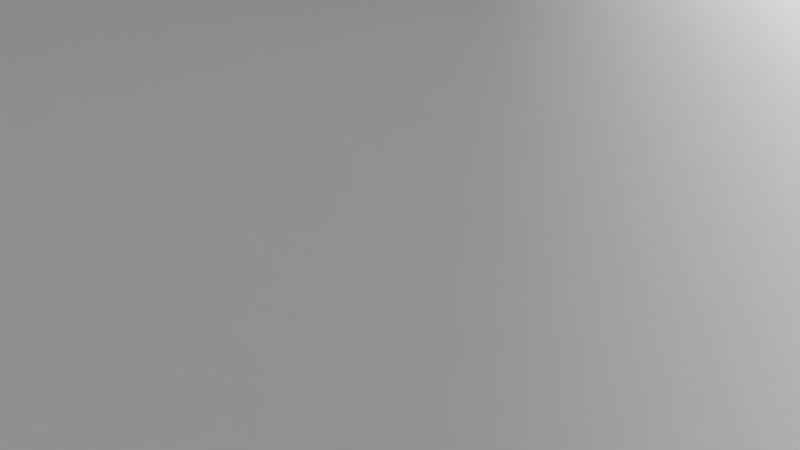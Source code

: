 # Source: appartEchelle2.blend  (saved by Blender 2.78.0; exported with 4.5.12 LTS)
import bpy
from mathutils import Matrix  # noqa: F401  (used for matrix-valued properties, if any)

bpy.ops.wm.read_factory_settings(use_empty=True)
scene = bpy.context.scene
scene.name = 'Scene'

# ---- collections
col_collection_1 = bpy.data.collections.new('Collection 1'); scene.collection.children.link(col_collection_1)

# ---- world
world_world = bpy.data.worlds.new('World'); scene.world = world_world
world_world.color = (0.05088, 0.05088, 0.05088)
world_world.use_sun_shadow = False
world_world.sun_shadow_jitter_overblur = 0.0
world_world.cycles.sampling_method = 'MANUAL'

# ---- cameras
cam_camera = bpy.data.cameras.new('Camera')
cam_camera.clip_end = 100.0
cam_camera.lens = 35.0
cam_camera.sensor_width = 32.0
cam_camera.sensor_height = 18.0
cam_camera.ortho_scale = 7.314
cam_camera.dof.focus_distance = 0.0
cam_camera.dof.aperture_fstop = 128.0

# ---- meshes
me_plane_011 = bpy.data.meshes.new('Plane.011')
me_plane_011.from_pydata([(1.144, -1.768, 0.0), (1.562, -1.768, 0.0), (1.309, -1.08, 0.0), (1.564, -1.081, 0.0), (1.136, 0.3837, 0.0), (1.309, 0.3837, 0.0), (1.144, -2.444, 0.0), (1.136, 0.4476, 0.0), (0.6828, -2.444, 0.0), (0.6828, 0.4476, 0.0)], [], [(0, 1, 3, 2), (0, 2, 5, 4), (0, 4, 7, 6), (6, 7, 9, 8)])
me_plane_011.use_remesh_preserve_volume = False
me_plane_011.use_remesh_preserve_attributes = False
me_plane_011.use_mirror_vertex_groups = False
me_plane_011.update()
me_plane_010 = bpy.data.meshes.new('Plane.010')
me_plane_010.from_pydata([(-207.0, -321.3, -9.537e-07), (382.1, -159.7, -1.431e-06), (-209.2, 198.1, -9.537e-07), (56.97, 198.1, -9.537e-07), (198.3, -321.3, -1.669e-06), (-209.2, 101.7, -9.537e-07), (-209.2, -135.6, -9.537e-07), (-209.2, 101.7, -9.537e-07), (-209.2, -135.6, -9.537e-07), (-418.5, 101.7, -9.537e-07), (-418.5, -135.6, -9.537e-07), (-418.7, 0.9303, -9.537e-07), (-418.5, -135.6, -9.537e-07), (-418.7, 0.9303, -9.537e-07), (-477.5, -135.6, -9.537e-07), (-477.7, 0.9303, -9.537e-07)], [], [(0, 4, 1, 3, 2, 5, 6), (6, 5, 7, 8), (8, 7, 9, 11, 10), (10, 11, 13, 12), (12, 13, 15, 14)])
me_plane_010.use_remesh_preserve_volume = False
me_plane_010.use_remesh_preserve_attributes = False
me_plane_010.use_mirror_vertex_groups = False
me_plane_010.update()
me_plane_007 = bpy.data.meshes.new('Plane.007')
me_plane_007.from_pydata([(-4.578e-05, -251.7, 9.537e-07), (374.2, -251.7, 9.537e-07), (-4.578e-05, 3.052e-05, 9.537e-07), (374.2, 3.052e-05, 9.537e-07), (103.0, -251.7, 9.537e-07), (-4.578e-05, -369.2, 9.537e-07), (103.0, -369.2, 9.537e-07)], [], [(0, 4, 1, 3, 2), (4, 0, 5, 6)])
_ca = me_plane_007.color_attributes.new('Col', 'BYTE_COLOR', 'CORNER')
_ca.data.foreach_set('color', [1.0, 1.0, 1.0, 1.0, 1.0, 1.0, 1.0, 1.0, 1.0, 1.0, 1.0, 1.0, 1.0, 1.0, 1.0, 1.0, 1.0, 1.0, 1.0, 1.0, 1.0, 1.0, 1.0, 1.0, 1.0, 1.0, 1.0, 1.0, 1.0, 1.0, 1.0, 1.0, 1.0, 1.0, 1.0, 1.0])
me_plane_007.use_remesh_preserve_volume = False
me_plane_007.use_remesh_preserve_attributes = False
me_plane_007.use_mirror_vertex_groups = False
me_plane_007.update()
me_plane_006 = bpy.data.meshes.new('Plane.006')
me_plane_006.from_pydata([(119.0, -174.6, 9.537e-07), (256.6, -174.6, 9.537e-07), (119.0, -86.17, 9.537e-07), (256.6, -86.17, 9.537e-07)], [], [(0, 1, 3, 2)])
me_plane_006.use_remesh_preserve_volume = False
me_plane_006.use_remesh_preserve_attributes = False
me_plane_006.use_mirror_vertex_groups = False
me_plane_006.update()
me_plane_005 = bpy.data.meshes.new('Plane.005')
me_plane_005.from_pydata([(119.0, -164.8, 9.537e-07), (256.6, -164.8, 9.537e-07), (119.0, -86.17, 9.537e-07), (256.6, -86.17, 9.537e-07)], [], [(0, 1, 3, 2)])
me_plane_005.use_remesh_preserve_volume = False
me_plane_005.use_remesh_preserve_attributes = False
me_plane_005.use_mirror_vertex_groups = False
me_plane_005.update()
me_plane_004 = bpy.data.meshes.new('Plane.004')
me_plane_004.from_pydata([(-4.578e-05, -164.8, 9.537e-07), (256.6, -164.8, 9.537e-07), (-4.578e-05, 3.052e-05, 9.537e-07), (256.6, 3.052e-05, 9.537e-07)], [], [(0, 1, 3, 2)])
me_plane_004.use_remesh_preserve_volume = False
me_plane_004.use_remesh_preserve_attributes = False
me_plane_004.use_mirror_vertex_groups = False
me_plane_004.update()
me_plane_003 = bpy.data.meshes.new('Plane.003')
me_plane_003.from_pydata([(2.384e-07, -2.0, -4.768e-07), (2.0, -2.0, -4.768e-07), (2.384e-07, 0.0, -4.768e-07), (2.0, 0.0, -4.768e-07)], [], [(0, 1, 3, 2)])
me_plane_003.use_remesh_preserve_volume = False
me_plane_003.use_remesh_preserve_attributes = False
me_plane_003.use_mirror_vertex_groups = False
me_plane_003.update()
me_plane_002 = bpy.data.meshes.new('Plane.002')
me_plane_002.from_pydata([(2.384e-07, -2.0, -4.768e-07), (2.0, -2.0, -4.768e-07), (2.384e-07, 0.0, -4.768e-07), (2.0, 0.0, -4.768e-07)], [], [(0, 1, 3, 2)])
me_plane_002.use_remesh_preserve_volume = False
me_plane_002.use_remesh_preserve_attributes = False
me_plane_002.use_mirror_vertex_groups = False
me_plane_002.update()
me_plane_001 = bpy.data.meshes.new('Plane.001')
me_plane_001.from_pydata([(1.124e+04, -7745.0, -4.768e-07), (1.117e+04, -7545.0, -4.768e-07), (1.292e+04, -6005.0, -4.768e-07), (-200.0, 0.0, -4.768e-07), (0.0, 0.0, -4.768e-07), (-200.0, 200.0, -4.768e-07), (0.0, 200.0, -4.768e-07), (-200.0, 0.0, -4.768e-07), (0.0, 0.0, -4.768e-07), (-200.0, 0.0, -4.768e-07), (0.0, 0.0, -4.768e-07), (-200.0, 0.0, -4.768e-07), (0.0, 0.0, -4.768e-07), (-200.0, 0.0, -4.768e-07), (0.0, 0.0, -4.768e-07), (-200.0, 0.0, -4.768e-07), (0.0, 0.0, -4.768e-07), (-200.0, 0.0, -4.768e-07), (0.0, 0.0, -4.768e-07), (-200.0, 0.0, -4.768e-07), (0.0, 0.0, -4.768e-07), (-200.0, -2400.0, -2.874e-14), (0.0, -2400.0, -2.874e-14), (3619.0, 0.0, -2.842e-14), (3619.0, 200.0, -2.842e-14), (-200.0, -2605.0, -2.874e-14), (0.0, -2605.0, -2.874e-14), (-200.0, -5151.0, -2.874e-14), (0.000206, -5151.0, -2.874e-14), (-200.0, -5251.0, -2.874e-14), (0.000206, -5251.0, -2.874e-14), (-200.0, -7632.0, -2.874e-14), (0.000206, -7632.0, -2.874e-14), (-200.0, -7832.0, -2.874e-14), (0.000206, -7832.0, -2.874e-14), (4535.0, -7632.0, -2.874e-14), (4535.0, -7832.0, -2.874e-14), (4733.0, -7632.0, -2.874e-14), (4733.0, -7832.0, -2.874e-14), (4535.0, -4476.0, -2.874e-14), (4733.0, -4476.0, -2.874e-14), (3701.0, 0.0, -2.842e-14), (3701.0, 200.0, -2.842e-14), (6145.0, 0.0, -2.842e-14), (6145.0, 200.0, -2.842e-14), (3619.0, -2400.0, -2.842e-14), (3701.0, -2400.0, -2.842e-14), (3619.0, -2605.0, -2.842e-14), (3701.0, -2605.0, -2.842e-14), (3619.0, -5151.0, -2.842e-14), (3701.0, -5151.0, -2.842e-14), (3619.0, -2400.0, -2.874e-14), (3619.0, -2605.0, -2.874e-14), (3701.0, -5151.0, -2.874e-14), (3701.0, -5251.0, -2.874e-14), (6221.0, 0.0, -2.842e-14), (6221.0, 200.0, -2.842e-14), (6145.0, -1569.0, -2.842e-14), (6221.0, -1569.0, -2.842e-14), (5447.0, -1650.0, -2.842e-14), (6221.0, -1650.0, -2.842e-14), (4521.0, -1569.0, -2.842e-14), (4521.0, -1650.0, -2.842e-14), (5447.0, -2399.0, -2.842e-14), (6221.0, -2399.0, -2.842e-14), (6145.0, -2596.0, -2.842e-14), (6221.0, -2596.0, -2.842e-14), (4901.0, -2399.0, -2.842e-14), (4901.0, -2596.0, -2.842e-14), (6145.0, -3438.0, -2.842e-14), (6221.0, -3438.0, -2.842e-14), (6145.0, -3515.0, -2.842e-14), (6221.0, -3515.0, -2.842e-14), (4835.0, -3438.0, -2.842e-14), (4835.0, -3515.0, -2.842e-14), (4535.0, -4390.0, -2.874e-14), (4733.0, -4390.0, -2.874e-14), (5293.0, -4476.0, -2.874e-14), (5293.0, -4390.0, -2.874e-14), (4535.0, -4390.0, -2.874e-14), (4733.0, -4390.0, -2.874e-14), (4535.0, -5775.0, -2.874e-14), (4733.0, -5775.0, -2.874e-14), (4535.0, -5960.0, -2.874e-14), (4733.0, -5960.0, -2.874e-14), (5495.0, -5775.0, -2.874e-14), (5495.0, -5960.0, -2.874e-14), (6332.0, -5775.0, -2.874e-14), (6332.0, -5960.0, -2.874e-14), (7088.0, -5775.0, -2.874e-14), (7088.0, -5960.0, -2.874e-14), (7288.0, -5775.0, -2.874e-14), (7288.0, -5960.0, -2.874e-14), (9785.0, 0.0, -2.842e-14), (9785.0, 200.0, -2.842e-14), (9985.0, 1.547e-05, -2.842e-14), (9985.0, 200.0, -2.842e-14), (9785.0, -2398.0, -2.842e-14), (9985.0, -2398.0, -2.842e-14), (9785.0, -2598.0, -2.842e-14), (7288.0, -2398.0, -2.842e-14), (7288.0, -2598.0, -2.842e-14), (7202.0, -2398.0, -2.842e-14), (7202.0, -2598.0, -2.842e-14), (7288.0, -3516.0, -2.842e-14), (7202.0, -3516.0, -2.842e-14), (7288.0, -5775.0, -2.842e-14), (7202.0, -5775.0, -2.842e-14), (7288.0, -4962.0, -2.842e-14), (7309.0, -7545.0, -2.874e-14), (7109.0, -7545.0, -2.874e-14), (7202.0, -4962.0, -2.842e-14), (7309.0, -7745.0, -2.874e-14), (7109.0, -7745.0, -2.874e-14), (7309.0, -7545.0, -2.874e-14), (7309.0, -7745.0, -2.874e-14), (1.117e+04, -7545.0, -2.874e-14), (1.124e+04, -7745.0, -2.874e-14), (9785.0, -2398.0, -2.842e-14), (9785.0, -2398.0, -2.842e-14), (9985.0, -2398.0, -2.842e-14), (9785.0, -2598.0, -2.842e-14), (9823.0, -2598.0, -2.842e-14), (1.307e+04, -5871.0, -1.431e-06), (1.305e+04, -6152.0, -8.55e-08), (1.32e+04, -6018.0, -1.039e-06), (1.307e+04, -5871.0, -1.431e-06), (1.292e+04, -6005.0, -4.768e-07), (9985.0, -2477.0, -2.842e-14), (1.292e+04, -6005.0, -4.768e-07), (1.307e+04, -5871.0, -1.431e-06), (1.307e+04, -5871.0, -1.431e-06), (1.292e+04, -6005.0, -4.768e-07), (1.307e+04, -5871.0, -1.431e-06), (1.307e+04, -5871.0, -1.431e-06), (1.292e+04, -6005.0, -4.768e-07), (1.292e+04, -6005.0, -4.768e-07), (1.292e+04, -6005.0, -4.768e-07), (1.307e+04, -5871.0, -1.431e-06), (1.204e+04, -5039.0, -3.143e-06), (1.219e+04, -4905.0, -4.097e-06), (1.149e+04, -4426.0, -5.023e-06), (1.163e+04, -4291.0, -5.977e-06), (1.129e+04, -4214.0, -5.72e-06), (1.144e+04, -4080.0, -6.674e-06), (1.074e+04, -3601.0, -7.796e-06), (1.088e+04, -3466.0, -8.75e-06), (9985.0, -2477.0, -1.126e-05), (9985.0, -2477.0, -1.126e-05), (9985.0, -2477.0, -1.126e-05), (1.077e-13, -757.7, 0.02314), (-200.0, -757.7, 0.02314), (-200.0, -1586.0, -0.02314), (1.077e-13, -1586.0, -0.02314), (3.09e-05, -2814.0, -2.874e-14), (-200.0, -2814.0, -2.874e-14), (-200.0, -3643.0, -2.874e-14), (8.343e-05, -3643.0, -2.874e-14), (0.000206, -7432.0, -2.874e-14), (-200.0, -7432.0, -2.874e-14), (0.000206, -6603.0, -2.874e-14), (-200.0, -6603.0, -2.874e-14), (9985.0, -2198.0, -2.842e-14), (9785.0, -2198.0, -2.842e-14), (9985.0, -1369.0, -2.842e-14), (9785.0, -1369.0, -2.842e-14), (3701.0, -4390.0, -2.842e-14), (3619.0, -4390.0, -2.842e-14), (3701.0, -1638.0, -2.842e-14), (3619.0, -1638.0, -2.842e-14), (4535.0, -5151.0, -2.874e-14), (4535.0, -5251.0, -2.874e-14), (5207.0, -4390.0, -2.874e-14), (5207.0, -4476.0, -2.874e-14), (5293.0, -3516.0, -3.388e-21), (5207.0, -3516.0, -3.388e-21), (7203.0, -3440.0, -9.537e-07), (7203.0, -3516.0, -9.537e-07), (4901.0, -3515.0, -2.842e-14), (4901.0, -3438.0, -2.842e-14), (4835.0, -2596.0, -1.694e-21), (4901.0, -2596.0, -1.694e-21), (3701.0, -1569.0, -1.694e-21), (3701.0, -1650.0, -1.694e-21), (6332.0, -5775.0, -2.874e-14), (6332.0, -5960.0, -2.874e-14), (4835.0, -2399.0, 9.537e-07), (4835.0, -2596.0, 9.537e-07), (4901.0, -1650.0, -9.537e-07), (4835.0, -1650.0, 5.684e-14), (4835.0, -3438.0, -2.842e-14), (4835.0, -3515.0, -2.842e-14), (1.117e+04, -7545.0, 25.0), (1.124e+04, -7745.0, 25.0), (1.292e+04, -6005.0, 25.0), (1.292e+04, -6005.0, 25.0), (-200.0, 200.0, 25.0), (-200.0, 9.733e-05, 25.0), (3.182e-06, 9.733e-05, 25.0), (3.182e-06, 200.0, 25.0), (-200.0, 9.733e-05, 25.0), (3.182e-06, 9.733e-05, 25.0), (-200.0, 9.733e-05, 25.0), (3.182e-06, 9.733e-05, 25.0), (-200.0, 9.733e-05, 25.0), (3.182e-06, 9.733e-05, 25.0), (-200.0, 9.733e-05, 25.0), (3.182e-06, 9.733e-05, 25.0), (-200.0, 9.733e-05, 25.0), (3.182e-06, 9.733e-05, 25.0), (-200.0, 9.733e-05, 25.0), (3.182e-06, 9.733e-05, 25.0), (-200.0, 9.733e-05, 25.0), (3.182e-06, 9.733e-05, 25.0), (-200.0, -2400.0, 25.0), (3.182e-06, -2400.0, 25.0), (3.182e-06, -757.7, 25.02), (-200.0, -1586.0, 24.98), (3619.0, 9.733e-05, 25.0), (3619.0, 200.0, 25.0), (-200.0, -2605.0, 25.0), (3.182e-06, -2605.0, 25.0), (-200.0, -5151.0, 25.0), (0.0002092, -5151.0, 25.0), (3.408e-05, -2814.0, 25.0), (-200.0, -3643.0, 25.0), (-200.0, -5251.0, 25.0), (0.0002092, -5251.0, 25.0), (-200.0, -7632.0, 25.0), (0.0002092, -7632.0, 25.0), (0.0002092, -6603.0, 25.0), (-200.0, -7432.0, 25.0), (-200.0, -7832.0, 25.0), (0.0002092, -7832.0, 25.0), (4535.0, -7832.0, 25.0), (4535.0, -7632.0, 25.0), (4733.0, -7832.0, 25.0), (4733.0, -7632.0, 25.0), (4733.0, -4476.0, 25.0), (4535.0, -4476.0, 25.0), (4535.0, -5960.0, 25.0), (4733.0, -5775.0, 25.0), (3701.0, 9.733e-05, 25.0), (3701.0, 200.0, 25.0), (6145.0, 9.733e-05, 25.0), (6145.0, 200.0, 25.0), (3619.0, -2400.0, 25.0), (3701.0, -2400.0, 25.0), (3701.0, -1638.0, 25.0), (3619.0, -1638.0, 25.0), (3619.0, -2605.0, 25.0), (3701.0, -2605.0, 25.0), (3619.0, -5151.0, 25.0), (3701.0, -5151.0, 25.0), (3701.0, -4390.0, 25.0), (3619.0, -4390.0, 25.0), (3619.0, -2605.0, 25.0), (3619.0, -2400.0, 25.0), (3701.0, -5251.0, 25.0), (3701.0, -5151.0, 25.0), (6221.0, 9.733e-05, 25.0), (6221.0, 200.0, 25.0), (6145.0, -1569.0, 25.0), (6221.0, -1569.0, 25.0), (5447.0, -1650.0, 25.0), (6221.0, -1650.0, 25.0), (4521.0, -1569.0, 25.0), (4521.0, -1650.0, 25.0), (5447.0, -2399.0, 25.0), (6221.0, -2399.0, 25.0), (6145.0, -2596.0, 25.0), (6221.0, -2596.0, 25.0), (4901.0, -2399.0, 25.0), (4901.0, -2596.0, 25.0), (6145.0, -3438.0, 25.0), (6221.0, -3438.0, 25.0), (6145.0, -3515.0, 25.0), (6221.0, -3515.0, 25.0), (4835.0, -3438.0, 25.0), (4835.0, -3515.0, 25.0), (4901.0, -3515.0, 25.0), (4901.0, -3438.0, 25.0), (4733.0, -4390.0, 25.0), (4535.0, -4390.0, 25.0), (5293.0, -4476.0, 25.0), (5293.0, -4390.0, 25.0), (5207.0, -4390.0, 25.0), (5207.0, -4476.0, 25.0), (4733.0, -4390.0, 25.0), (4535.0, -4390.0, 25.0), (4535.0, -5775.0, 25.0), (4733.0, -5960.0, 25.0), (5495.0, -5960.0, 25.0), (5495.0, -5775.0, 25.0), (6332.0, -5960.0, 25.0), (6332.0, -5775.0, 25.0), (7088.0, -5960.0, 25.0), (7088.0, -5775.0, 25.0), (7288.0, -5960.0, 25.0), (7288.0, -5775.0, 25.0), (9785.0, 9.733e-05, 25.0), (9785.0, 200.0, 25.0), (9985.0, 0.0001128, 25.0), (9985.0, 200.0, 25.0), (9785.0, -2398.0, 25.0), (9985.0, -2398.0, 25.0), (9985.0, -1369.0, 25.0), (9785.0, -2198.0, 25.0), (9985.0, -2477.0, 25.0), (9985.0, -2398.0, 25.0), (9785.0, -2398.0, 25.0), (9785.0, -2598.0, 25.0), (7288.0, -2398.0, 25.0), (7288.0, -2598.0, 25.0), (9785.0, -2598.0, 25.0), (9785.0, -2398.0, 25.0), (7202.0, -2398.0, 25.0), (7202.0, -2598.0, 25.0), (7202.0, -3516.0, 25.0), (7288.0, -3516.0, 25.0), (7202.0, -5775.0, 25.0), (7288.0, -5775.0, 25.0), (7202.0, -4962.0, 25.0), (7288.0, -4962.0, 25.0), (7109.0, -7545.0, 25.0), (7309.0, -7545.0, 25.0), (7109.0, -7745.0, 25.0), (7309.0, -7745.0, 25.0), (7309.0, -7745.0, 25.0), (7309.0, -7545.0, 25.0), (1.124e+04, -7745.0, 25.0), (1.117e+04, -7545.0, 25.0), (9823.0, -2598.0, 25.0), (1.307e+04, -5871.0, 25.0), (1.305e+04, -6152.0, 25.0), (1.32e+04, -6018.0, 25.0), (1.307e+04, -5871.0, 25.0), (1.292e+04, -6005.0, 25.0), (1.307e+04, -5871.0, 25.0), (1.204e+04, -5039.0, 25.0), (1.219e+04, -4905.0, 25.0), (1.149e+04, -4426.0, 25.0), (1.163e+04, -4291.0, 25.0), (1.129e+04, -4214.0, 25.0), (1.144e+04, -4080.0, 25.0), (1.074e+04, -3601.0, 25.0), (1.088e+04, -3466.0, 25.0), (9985.0, -2477.0, 25.0), (9985.0, -2477.0, 25.0), (9985.0, -2477.0, 25.0), (3.182e-06, -1586.0, 24.98), (-200.0, -757.7, 25.02), (8.661e-05, -3643.0, 25.0), (-200.0, -2814.0, 25.0), (0.0002092, -7432.0, 25.0), (-200.0, -6603.0, 25.0), (9985.0, -2198.0, 25.0), (9785.0, -1369.0, 25.0), (4535.0, -5251.0, 25.0), (4535.0, -5151.0, 25.0), (5293.0, -3516.0, 25.0), (5207.0, -3516.0, 25.0), (7203.0, -3516.0, 25.0), (7203.0, -3440.0, 25.0), (4901.0, -2596.0, 25.0), (4835.0, -2596.0, 25.0), (3701.0, -1569.0, 25.0), (3701.0, -1650.0, 25.0), (6332.0, -5960.0, 25.0), (6332.0, -5775.0, 25.0), (4835.0, -2399.0, 25.0), (4835.0, -2596.0, 25.0), (4901.0, -1650.0, 25.0), (4835.0, -1650.0, 25.0), (4835.0, -3438.0, 25.0), (4835.0, -3515.0, 25.0), (1.117e+04, -7545.0, 219.0), (1.124e+04, -7745.0, 219.0), (1.292e+04, -6005.0, 219.0), (1.292e+04, -6005.0, 219.0), (-200.0, 200.0, 219.0), (-200.0, 0.0008509, 219.0), (2.118e-05, 0.0008509, 219.0), (2.118e-05, 200.0, 219.0), (-200.0, 0.0008509, 219.0), (2.118e-05, 0.0008509, 219.0), (-200.0, 0.0008509, 219.0), (2.118e-05, 0.0008509, 219.0), (-200.0, 0.0008509, 219.0), (2.118e-05, 0.0008509, 219.0), (-200.0, 0.0008509, 219.0), (2.118e-05, 0.0008509, 219.0), (-200.0, 0.0008509, 219.0), (2.118e-05, 0.0008509, 219.0), (-200.0, 0.0008509, 219.0), (2.118e-05, 0.0008509, 219.0), (-200.0, 0.0008509, 219.0), (2.118e-05, 0.0008509, 219.0), (-200.0, -2400.0, 219.0), (2.118e-05, -2400.0, 219.0), (2.118e-05, -757.7, 219.0), (-200.0, -1586.0, 219.0), (3619.0, 0.0008509, 219.0), (3619.0, 200.0, 219.0), (-200.0, -2605.0, 219.0), (2.118e-05, -2605.0, 219.0), (-200.0, -5151.0, 219.0), (0.0002272, -5151.0, 219.0), (5.208e-05, -2814.0, 219.0), (-200.0, -3643.0, 219.0), (-200.0, -5251.0, 219.0), (0.0002272, -5251.0, 219.0), (-200.0, -7632.0, 219.0), (0.0002272, -7632.0, 219.0), (0.0002272, -6603.0, 219.0), (-200.0, -7432.0, 219.0), (-200.0, -7832.0, 219.0), (0.0002272, -7832.0, 219.0), (4535.0, -7832.0, 219.0), (4535.0, -7632.0, 219.0), (4733.0, -7832.0, 219.0), (4733.0, -7632.0, 219.0), (4733.0, -4476.0, 219.0), (4535.0, -4476.0, 219.0), (4535.0, -5960.0, 219.0), (4733.0, -5775.0, 219.0), (3701.0, 0.0008509, 219.0), (3701.0, 200.0, 219.0), (6145.0, 0.0008509, 219.0), (6145.0, 200.0, 219.0), (3619.0, -2400.0, 219.0), (3701.0, -2400.0, 219.0), (3701.0, -1638.0, 219.0), (3619.0, -1638.0, 219.0), (3619.0, -2605.0, 219.0), (3701.0, -2605.0, 219.0), (3619.0, -5151.0, 219.0), (3701.0, -5151.0, 219.0), (3701.0, -4390.0, 219.0), (3619.0, -4390.0, 219.0), (3619.0, -2605.0, 219.0), (3619.0, -2400.0, 219.0), (3701.0, -5251.0, 219.0), (3701.0, -5151.0, 219.0), (6221.0, 0.0008509, 219.0), (6221.0, 200.0, 219.0), (6145.0, -1569.0, 219.0), (6221.0, -1569.0, 219.0), (5447.0, -1650.0, 219.0), (6221.0, -1650.0, 219.0), (4521.0, -1569.0, 219.0), (4521.0, -1650.0, 219.0), (5447.0, -2399.0, 219.0), (6221.0, -2399.0, 219.0), (6145.0, -2596.0, 219.0), (6221.0, -2596.0, 219.0), (4901.0, -2399.0, 219.0), (4901.0, -2596.0, 219.0), (6145.0, -3438.0, 219.0), (6221.0, -3438.0, 219.0), (6145.0, -3515.0, 219.0), (6221.0, -3515.0, 219.0), (4835.0, -3438.0, 219.0), (4835.0, -3515.0, 219.0), (4901.0, -3515.0, 219.0), (4901.0, -3438.0, 219.0), (4733.0, -4390.0, 219.0), (4535.0, -4390.0, 219.0), (5293.0, -4476.0, 219.0), (5293.0, -4390.0, 219.0), (5207.0, -4390.0, 219.0), (5207.0, -4476.0, 219.0), (4733.0, -4390.0, 219.0), (4535.0, -4390.0, 219.0), (4535.0, -5775.0, 219.0), (4733.0, -5960.0, 219.0), (5495.0, -5960.0, 219.0), (5495.0, -5775.0, 219.0), (6332.0, -5960.0, 219.0), (6332.0, -5775.0, 219.0), (7088.0, -5960.0, 219.0), (7088.0, -5775.0, 219.0), (7288.0, -5960.0, 219.0), (7288.0, -5775.0, 219.0), (9785.0, 0.0008509, 219.0), (9785.0, 200.0, 219.0), (9985.0, 0.0008664, 219.0), (9985.0, 200.0, 219.0), (9785.0, -2398.0, 219.0), (9985.0, -2398.0, 219.0), (9985.0, -1369.0, 219.0), (9785.0, -2198.0, 219.0), (9985.0, -2477.0, 219.0), (9985.0, -2398.0, 219.0), (9785.0, -2398.0, 219.0), (9785.0, -2598.0, 219.0), (7288.0, -2398.0, 219.0), (7288.0, -2598.0, 219.0), (9785.0, -2598.0, 219.0), (9785.0, -2398.0, 219.0), (7202.0, -2398.0, 219.0), (7202.0, -2598.0, 219.0), (7202.0, -3516.0, 219.0), (7288.0, -3516.0, 219.0), (7202.0, -5775.0, 219.0), (7288.0, -5775.0, 219.0), (7202.0, -4962.0, 219.0), (7288.0, -4962.0, 219.0), (7109.0, -7545.0, 219.0), (7309.0, -7545.0, 219.0), (7109.0, -7745.0, 219.0), (7309.0, -7745.0, 219.0), (7309.0, -7745.0, 219.0), (7309.0, -7545.0, 219.0), (1.124e+04, -7745.0, 219.0), (1.117e+04, -7545.0, 219.0), (9823.0, -2598.0, 219.0), (1.307e+04, -5871.0, 219.0), (1.305e+04, -6152.0, 219.0), (1.32e+04, -6018.0, 219.0), (1.307e+04, -5871.0, 219.0), (1.292e+04, -6005.0, 219.0), (1.307e+04, -5871.0, 219.0), (1.204e+04, -5039.0, 219.0), (1.219e+04, -4905.0, 219.0), (1.149e+04, -4426.0, 219.0), (1.163e+04, -4291.0, 219.0), (1.129e+04, -4214.0, 219.0), (1.144e+04, -4080.0, 219.0), (1.074e+04, -3601.0, 219.0), (1.088e+04, -3466.0, 219.0), (9985.0, -2477.0, 219.0), (9985.0, -2477.0, 219.0), (9985.0, -2477.0, 219.0), (2.118e-05, -1586.0, 219.0), (-200.0, -757.7, 219.0), (0.0001046, -3643.0, 219.0), (-200.0, -2814.0, 219.0), (0.0002272, -7432.0, 219.0), (-200.0, -6603.0, 219.0), (9985.0, -2198.0, 219.0), (9785.0, -1369.0, 219.0), (4535.0, -5251.0, 219.0), (4535.0, -5151.0, 219.0), (5293.0, -3516.0, 219.0), (5207.0, -3516.0, 219.0), (7203.0, -3516.0, 219.0), (7203.0, -3440.0, 219.0), (4901.0, -2596.0, 219.0), (4835.0, -2596.0, 219.0), (3701.0, -1569.0, 219.0), (3701.0, -1650.0, 219.0), (6332.0, -5960.0, 219.0), (6332.0, -5775.0, 219.0), (4835.0, -2399.0, 219.0), (4835.0, -2596.0, 219.0), (4901.0, -1650.0, 219.0), (4835.0, -1650.0, 219.0), (4835.0, -3438.0, 219.0), (4835.0, -3515.0, 219.0), (1.117e+04, -7545.0, 242.0), (1.124e+04, -7745.0, 242.0), (1.292e+04, -6005.0, 242.0), (1.292e+04, -6005.0, 242.0), (1.292e+04, -6005.0, 242.0), (-200.0, 200.0, 242.0), (-200.0, 0.0009398, 242.0), (2.227e-05, 0.0009398, 242.0), (2.227e-05, 200.0, 242.0), (-200.0, 0.0009398, 242.0), (2.227e-05, 0.0009398, 242.0), (-200.0, 0.0009398, 242.0), (2.227e-05, 0.0009398, 242.0), (-200.0, 0.0009398, 242.0), (2.227e-05, 0.0009398, 242.0), (-200.0, 0.0009398, 242.0), (2.227e-05, 0.0009398, 242.0), (-200.0, 0.0009398, 242.0), (2.227e-05, 0.0009398, 242.0), (-200.0, 0.0009398, 242.0), (2.227e-05, 0.0009398, 242.0), (-200.0, 0.0009398, 242.0), (2.227e-05, 0.0009398, 242.0), (-200.0, -2400.0, 242.0), (2.227e-05, -2400.0, 242.0), (2.227e-05, -757.7, 242.0), (-200.0, -1586.0, 242.0), (3619.0, 0.0009398, 242.0), (3619.0, 200.0, 242.0), (-200.0, -2605.0, 242.0), (2.227e-05, -2605.0, 242.0), (-200.0, -5151.0, 242.0), (0.0002283, -5151.0, 242.0), (5.317e-05, -2814.0, 242.0), (-200.0, -3643.0, 242.0), (-200.0, -5251.0, 242.0), (0.0002283, -5251.0, 242.0), (-200.0, -7632.0, 242.0), (0.0002283, -7632.0, 242.0), (0.0002283, -6603.0, 242.0), (-200.0, -7432.0, 242.0), (-200.0, -7832.0, 242.0), (0.0002283, -7832.0, 242.0), (4535.0, -7832.0, 242.0), (4535.0, -7632.0, 242.0), (4733.0, -7832.0, 242.0), (4733.0, -7632.0, 242.0), (4733.0, -4476.0, 242.0), (4535.0, -4476.0, 242.0), (4535.0, -5960.0, 242.0), (4733.0, -5775.0, 242.0), (3701.0, 0.0009398, 242.0), (3701.0, 200.0, 242.0), (6145.0, 0.0009398, 242.0), (6145.0, 200.0, 242.0), (3619.0, -2400.0, 242.0), (3701.0, -2400.0, 242.0), (3701.0, -1638.0, 242.0), (3619.0, -1638.0, 242.0), (3619.0, -2605.0, 242.0), (3701.0, -2605.0, 242.0), (3619.0, -5151.0, 242.0), (3701.0, -5151.0, 242.0), (3701.0, -4390.0, 242.0), (3619.0, -4390.0, 242.0), (3619.0, -2605.0, 242.0), (3619.0, -2400.0, 242.0), (3701.0, -5251.0, 242.0), (3701.0, -5151.0, 242.0), (6221.0, 0.0009398, 242.0), (6221.0, 200.0, 242.0), (6145.0, -1569.0, 242.0), (6221.0, -1569.0, 242.0), (5447.0, -1650.0, 242.0), (6221.0, -1650.0, 242.0), (4521.0, -1569.0, 242.0), (4521.0, -1650.0, 242.0), (5447.0, -2399.0, 242.0), (6221.0, -2399.0, 242.0), (6145.0, -2596.0, 242.0), (6221.0, -2596.0, 242.0), (4901.0, -2399.0, 242.0), (4901.0, -2596.0, 242.0), (6145.0, -3438.0, 242.0), (6221.0, -3438.0, 242.0), (6145.0, -3515.0, 242.0), (6221.0, -3515.0, 242.0), (4835.0, -3438.0, 242.0), (4835.0, -3515.0, 242.0), (4901.0, -3515.0, 242.0), (4901.0, -3438.0, 242.0), (4733.0, -4390.0, 242.0), (4535.0, -4390.0, 242.0), (5293.0, -4476.0, 242.0), (5293.0, -4390.0, 242.0), (5207.0, -4390.0, 242.0), (5207.0, -4476.0, 242.0), (4733.0, -4390.0, 242.0), (4535.0, -4390.0, 242.0), (4535.0, -5775.0, 242.0), (4733.0, -5960.0, 242.0), (5495.0, -5960.0, 242.0), (5495.0, -5775.0, 242.0), (6332.0, -5960.0, 242.0), (6332.0, -5775.0, 242.0), (7088.0, -5960.0, 242.0), (7088.0, -5775.0, 242.0), (7288.0, -5960.0, 242.0), (7288.0, -5775.0, 242.0), (9785.0, 0.0009398, 242.0), (9785.0, 200.0, 242.0), (9985.0, 0.0009553, 242.0), (9985.0, 200.0, 242.0), (9785.0, -2398.0, 242.0), (9985.0, -2398.0, 242.0), (9985.0, -1369.0, 242.0), (9785.0, -2198.0, 242.0), (9985.0, -2477.0, 242.0), (9985.0, -2398.0, 242.0), (9785.0, -2398.0, 242.0), (9785.0, -2598.0, 242.0), (7288.0, -2398.0, 242.0), (7288.0, -2598.0, 242.0), (9785.0, -2598.0, 242.0), (9785.0, -2398.0, 242.0), (7202.0, -2398.0, 242.0), (7202.0, -2598.0, 242.0), (7202.0, -3516.0, 242.0), (7288.0, -3516.0, 242.0), (7202.0, -5775.0, 242.0), (7288.0, -5775.0, 242.0), (7202.0, -4962.0, 242.0), (7288.0, -4962.0, 242.0), (7109.0, -7545.0, 242.0), (7309.0, -7545.0, 242.0), (7109.0, -7745.0, 242.0), (7309.0, -7745.0, 242.0), (7309.0, -7745.0, 242.0), (7309.0, -7545.0, 242.0), (1.124e+04, -7745.0, 242.0), (1.117e+04, -7545.0, 242.0), (9823.0, -2598.0, 242.0), (1.307e+04, -5871.0, 242.0), (1.305e+04, -6152.0, 242.0), (1.32e+04, -6018.0, 242.0), (1.292e+04, -6005.0, 242.0), (1.307e+04, -5871.0, 242.0), (1.307e+04, -5871.0, 242.0), (1.307e+04, -5871.0, 242.0), (1.307e+04, -5871.0, 242.0), (1.307e+04, -5871.0, 242.0), (1.292e+04, -6005.0, 242.0), (1.292e+04, -6005.0, 242.0), (1.292e+04, -6005.0, 242.0), (1.307e+04, -5871.0, 242.0), (1.204e+04, -5039.0, 242.0), (1.219e+04, -4905.0, 242.0), (1.149e+04, -4426.0, 242.0), (1.163e+04, -4291.0, 242.0), (1.129e+04, -4214.0, 242.0), (1.144e+04, -4080.0, 242.0), (1.074e+04, -3601.0, 242.0), (1.088e+04, -3466.0, 242.0), (9985.0, -2477.0, 242.0), (9985.0, -2477.0, 242.0), (9985.0, -2477.0, 242.0), (2.227e-05, -1586.0, 242.0), (-200.0, -757.7, 242.0), (0.0001057, -3643.0, 242.0), (-200.0, -2814.0, 242.0), (0.0002283, -7432.0, 242.0), (-200.0, -6603.0, 242.0), (9985.0, -2198.0, 242.0), (9785.0, -1369.0, 242.0), (4535.0, -5251.0, 242.0), (4535.0, -5151.0, 242.0), (5293.0, -3516.0, 242.0), (5207.0, -3516.0, 242.0), (7203.0, -3516.0, 242.0), (7203.0, -3440.0, 242.0), (4901.0, -2596.0, 242.0), (4835.0, -2596.0, 242.0), (3701.0, -1569.0, 242.0), (3701.0, -1650.0, 242.0), (6332.0, -5960.0, 242.0), (6332.0, -5775.0, 242.0), (4835.0, -2399.0, 242.0), (4835.0, -2596.0, 242.0), (4901.0, -1650.0, 242.0), (4835.0, -1650.0, 242.0), (4835.0, -3438.0, 242.0), (4835.0, -3515.0, 242.0)], [], [(0, 1, 2, 124), (3, 5, 6, 4), (4, 8, 7, 3), (8, 10, 9, 7), (10, 12, 11, 9), (12, 14, 13, 11), (14, 16, 15, 13), (16, 18, 17, 15), (18, 20, 19, 17), (153, 22, 21, 152), (6, 24, 23, 4), (22, 26, 25, 21), (157, 28, 27, 156), (28, 30, 29, 27), (158, 32, 31, 159), (32, 34, 33, 31), (32, 35, 36, 34), (35, 37, 38, 36), (81, 39, 40, 82), (24, 42, 41, 23), (42, 44, 43, 41), (168, 46, 45, 169), (46, 48, 47, 45), (166, 50, 49, 167), (22, 51, 52, 26), (28, 53, 54, 30), (44, 56, 55, 43), (55, 58, 57, 43), (58, 60, 59, 57), (59, 62, 61, 57), (60, 64, 63, 59), (64, 66, 65, 63), (65, 68, 67, 63), (66, 70, 69, 65), (70, 72, 71, 69), (178, 74, 73, 179), (39, 75, 76, 40), (172, 78, 77, 173), (75, 79, 80, 76), (83, 81, 82, 84), (35, 83, 84, 37), (82, 85, 86, 84), (87, 89, 90, 88), (89, 91, 92, 90), (56, 94, 93, 55), (94, 96, 95, 93), (162, 120, 118, 163), (98, 147, 128, 149, 122, 121, 119), (99, 101, 100, 97), (101, 103, 102, 100), (101, 104, 105, 103), (108, 106, 107, 111), (92, 109, 110, 90), (109, 112, 113, 110), (109, 114, 115, 112), (114, 116, 117, 115), (126, 134, 135, 127), (123, 125, 124, 2), (129, 127, 132, 2), (2, 132, 131, 123), (123, 131, 126, 130), (130, 126, 127, 129), (136, 135, 134, 133), (127, 135, 136, 132), (131, 133, 134, 126), (132, 136, 133, 131), (123, 138, 137, 2), (2, 139, 140, 123), (139, 141, 142, 140), (141, 143, 144, 142), (143, 145, 146, 144), (145, 122, 128, 148, 146), (20, 150, 151, 19), (150, 153, 152, 151), (26, 154, 155, 25), (154, 157, 156, 155), (160, 158, 159, 161), (30, 160, 161, 29), (164, 162, 163, 165), (95, 164, 165, 93), (48, 166, 167, 47), (41, 168, 169, 23), (53, 170, 171, 54), (76, 172, 173, 40), (172, 175, 174, 78), (70, 176, 177, 72), (71, 178, 179, 69), (73, 180, 181, 179), (62, 183, 182, 61), (85, 184, 185, 86), (68, 187, 186, 67), (186, 189, 188, 67), (74, 191, 190, 73), (261, 245, 429, 445), (226, 355, 539, 410), (298, 299, 483, 482), (195, 194, 378, 379), (354, 230, 414, 538), (294, 296, 480, 478), (210, 212, 396, 394), (336, 195, 379, 520), (227, 258, 442, 411), (297, 295, 479, 481), (213, 211, 395, 397), (259, 223, 407, 443), (355, 231, 415, 539), (229, 354, 538, 413), (295, 294, 478, 479), (208, 210, 394, 392), (221, 256, 440, 405), (291, 292, 476, 475), (211, 209, 393, 395), (278, 374, 558, 462), (193, 334, 518, 377), (257, 215, 399, 441), (223, 352, 536, 407), (293, 241, 425, 477), (375, 279, 463, 559), (256, 257, 441, 440), (353, 225, 409, 537), (206, 208, 392, 390), (374, 375, 559, 558), (335, 333, 517, 519), (255, 252, 436, 439), (209, 207, 391, 393), (272, 372, 556, 456), (334, 335, 519, 518), (254, 251, 435, 438), (220, 353, 537, 404), (237, 291, 475, 421), (373, 370, 554, 557), (252, 253, 437, 436), (352, 224, 408, 536), (290, 240, 424, 474), (204, 206, 390, 388), (372, 373, 557, 556), (311, 332, 516, 495), (246, 250, 434, 430), (207, 205, 389, 391), (314, 315, 499, 498), (251, 247, 431, 435), (215, 350, 534, 399), (371, 273, 457, 555), (309, 310, 494, 493), (351, 217, 401, 535), (239, 290, 474, 423), (202, 204, 388, 386), (370, 371, 555, 554), (328, 330, 514, 512), (249, 246, 430, 433), (282, 288, 472, 466), (205, 203, 387, 389), (292, 368, 552, 476), (331, 329, 513, 515), (248, 242, 426, 432), (212, 351, 535, 396), (289, 283, 467, 473), (369, 293, 477, 553), (330, 331, 515, 514), (350, 216, 400, 534), (288, 289, 473, 472), (200, 202, 386, 384), (368, 369, 553, 552), (327, 328, 512, 511), (242, 244, 428, 426), (347, 348, 532, 531), (287, 284, 468, 471), (203, 201, 385, 387), (266, 366, 550, 450), (329, 325, 509, 513), (245, 243, 427, 429), (348, 332, 516, 532), (286, 282, 466, 470), (367, 267, 451, 551), (332, 345, 529, 516), (284, 285, 469, 468), (197, 200, 384, 381), (366, 367, 551, 550), (324, 326, 510, 508), (349, 348, 532, 533), (201, 198, 382, 385), (281, 364, 548, 465), (243, 219, 403, 427), (346, 349, 533, 530), (283, 239, 423, 467), (365, 278, 462, 549), (165, 163, 307, 357), (58, 55, 260, 263), (24, 6, 199, 219), (94, 56, 261, 301), (43, 57, 262, 244), (4, 23, 218, 198), (55, 93, 300, 260), (162, 164, 306, 356), (95, 96, 303, 302), (93, 165, 357, 300), (60, 58, 263, 265), (96, 94, 301, 303), (21, 25, 220, 214), (50, 166, 254, 253), (118, 120, 305, 304), (47, 167, 255, 250), (62, 59, 264, 267), (154, 26, 221, 224), (164, 95, 302, 306), (57, 61, 266, 262), (156, 27, 222, 225), (163, 118, 304, 307), (46, 168, 248, 247), (147, 98, 309, 308), (23, 169, 249, 218), (64, 60, 265, 269), (119, 121, 311, 310), (59, 63, 268, 264), (137, 138, 338, 337), (27, 29, 226, 222), (171, 170, 359, 358), (138, 123, 333, 338), (101, 99, 314, 313), (170, 53, 259, 359), (66, 64, 269, 271), (2, 137, 337, 194), (160, 30, 227, 230), (97, 100, 312, 315), (54, 171, 358, 258), (159, 31, 228, 231), (102, 103, 317, 316), (139, 2, 194, 339), (33, 34, 233, 232), (40, 173, 287, 238), (68, 65, 270, 273), (123, 140, 340, 333), (100, 102, 316, 312), (63, 67, 272, 268), (31, 33, 232, 228), (105, 104, 319, 318), (174, 175, 361, 360), (141, 139, 339, 341), (104, 101, 313, 319), (175, 172, 286, 361), (70, 66, 271, 275), (140, 142, 342, 340), (35, 32, 229, 235), (103, 105, 318, 317), (78, 174, 360, 285), (65, 69, 274, 270), (34, 36, 234, 233), (107, 106, 321, 320), (177, 176, 363, 362), (1, 0, 193, 192), (71, 72, 277, 276), (143, 141, 341, 343), (38, 37, 237, 236), (111, 107, 320, 322), (176, 70, 275, 363), (2, 1, 192, 194), (142, 144, 344, 342), (106, 108, 323, 321), (72, 177, 362, 277), (36, 38, 236, 234), (90, 110, 324, 296), (74, 178, 280, 279), (5, 3, 197, 196), (145, 143, 343, 345), (109, 92, 298, 325), (69, 179, 281, 274), (178, 71, 276, 280), (144, 146, 346, 344), (83, 35, 235, 240), (122, 149, 347, 332), (82, 40, 238, 241), (108, 111, 322, 323), (181, 180, 365, 364), (6, 5, 196, 199), (128, 147, 308, 348), (113, 112, 327, 326), (180, 73, 278, 365), (75, 39, 239, 283), (146, 148, 349, 346), (42, 24, 219, 243), (179, 181, 364, 281), (8, 4, 198, 201), (148, 128, 348, 349), (110, 113, 326, 324), (182, 183, 367, 366), (3, 7, 200, 197), (77, 78, 285, 284), (122, 145, 345, 332), (183, 62, 267, 367), (172, 76, 282, 286), (128, 122, 332, 348), (44, 42, 243, 245), (114, 109, 325, 329), (61, 182, 366, 266), (10, 8, 201, 203), (173, 77, 284, 287), (149, 128, 348, 347), (41, 43, 244, 242), (112, 115, 328, 327), (185, 184, 369, 368), (7, 9, 202, 200), (80, 79, 289, 288), (153, 150, 216, 350), (117, 116, 331, 330), (184, 85, 293, 369), (79, 75, 283, 289), (19, 151, 351, 212), (168, 41, 242, 248), (116, 114, 329, 331), (86, 185, 368, 292), (12, 10, 203, 205), (76, 80, 288, 282), (169, 45, 246, 249), (115, 117, 330, 328), (186, 187, 371, 370), (9, 11, 204, 202), (39, 81, 290, 239), (151, 152, 217, 351), (98, 119, 310, 309), (187, 68, 273, 371), (22, 153, 350, 215), (48, 46, 247, 251), (99, 97, 315, 314), (14, 12, 205, 207), (45, 47, 250, 246), (121, 122, 332, 311), (188, 189, 373, 372), (11, 13, 206, 204), (81, 83, 240, 290), (157, 154, 224, 352), (49, 50, 253, 252), (189, 186, 370, 373), (37, 84, 291, 237), (25, 155, 353, 220), (166, 48, 251, 254), (124, 125, 335, 334), (67, 188, 372, 272), (16, 14, 207, 209), (167, 49, 252, 255), (125, 123, 333, 335), (190, 191, 375, 374), (13, 15, 208, 206), (155, 156, 225, 353), (52, 51, 257, 256), (191, 74, 279, 375), (85, 82, 241, 293), (28, 157, 352, 223), (51, 22, 215, 257), (0, 124, 334, 193), (73, 190, 374, 278), (18, 16, 209, 211), (84, 86, 292, 291), (26, 52, 256, 221), (15, 17, 210, 208), (87, 88, 294, 295), (32, 158, 354, 229), (161, 159, 231, 355), (53, 28, 223, 259), (20, 18, 211, 213), (89, 87, 295, 297), (30, 54, 258, 227), (130, 129, 195, 336), (17, 19, 212, 210), (88, 90, 296, 294), (158, 160, 230, 354), (129, 2, 194, 195), (92, 91, 299, 298), (29, 161, 355, 226), (56, 44, 245, 261), (123, 130, 336, 333), (150, 20, 213, 216), (91, 89, 297, 299), (152, 21, 214, 217), (120, 162, 356, 305), (411, 442, 627, 596), (481, 479, 664, 666), (397, 395, 580, 582), (443, 407, 592, 628), (539, 415, 600, 731), (413, 538, 730, 598), (479, 478, 663, 664), (392, 394, 579, 577), (405, 440, 625, 590), (475, 476, 661, 660), (395, 393, 578, 580), (462, 558, 750, 647), (377, 518, 703, 561), (441, 399, 584, 626), (407, 536, 728, 592), (477, 425, 610, 662), (559, 463, 648, 751), (440, 441, 626, 625), (537, 409, 594, 729), (390, 392, 577, 575), (558, 559, 751, 750), (519, 517, 702, 704), (439, 436, 621, 624), (393, 391, 576, 578), (456, 556, 748, 641), (518, 519, 704, 703), (438, 435, 620, 623), (404, 537, 729, 589), (421, 475, 660, 606), (557, 554, 746, 749), (436, 437, 622, 621), (536, 408, 593, 728), (474, 424, 609, 659), (388, 390, 575, 573), (556, 557, 749, 748), (495, 516, 701, 680), (430, 434, 619, 615), (391, 389, 574, 576), (498, 499, 684, 683), (435, 431, 616, 620), (399, 534, 726, 584), (555, 457, 642, 747), (493, 494, 679, 678), (535, 401, 586, 727), (423, 474, 659, 608), (386, 388, 573, 571), (554, 555, 747, 746), (512, 514, 699, 697), (433, 430, 615, 618), (466, 472, 657, 651), (389, 387, 572, 574), (476, 552, 744, 661), (515, 513, 698, 700), (432, 426, 611, 617), (396, 535, 727, 581), (473, 467, 652, 658), (553, 477, 662, 745), (514, 515, 700, 699), (534, 400, 585, 726), (472, 473, 658, 657), (384, 386, 571, 569), (552, 553, 745, 744), (511, 512, 697, 696), (426, 428, 613, 611), (531, 532, 724, 723), (471, 468, 653, 656), (387, 385, 570, 572), (450, 550, 742, 635), (513, 509, 694, 698), (429, 427, 612, 614), (532, 516, 701, 724), (470, 466, 651, 655), (551, 451, 636, 743), (516, 529, 721, 701), (468, 469, 654, 653), (381, 384, 569, 566), (550, 551, 743, 742), (508, 510, 695, 693), (533, 532, 724, 725), (385, 382, 567, 570), (465, 548, 740, 650), (427, 403, 588, 612), (530, 533, 725, 722), (467, 423, 608, 652), (549, 462, 647, 741), (510, 511, 696, 695), (532, 492, 677, 724), (383, 380, 565, 568), (548, 549, 741, 740), (507, 506, 691, 692), (425, 422, 607, 610), (516, 531, 723, 701), (424, 419, 604, 609), (333, 336, 520, 517), (216, 213, 397, 400), (299, 297, 481, 483), (217, 214, 398, 401), (305, 356, 540, 489), (357, 307, 491, 541), (263, 260, 444, 447), (219, 199, 383, 403), (301, 261, 445, 485), (244, 262, 446, 428), (198, 218, 402, 382), (260, 300, 484, 444), (356, 306, 490, 540), (302, 303, 487, 486), (300, 357, 541, 484), (265, 263, 447, 449), (303, 301, 485, 487), (214, 220, 404, 398), (253, 254, 438, 437), (304, 305, 489, 488), (250, 255, 439, 434), (267, 264, 448, 451), (224, 221, 405, 408), (306, 302, 486, 490), (262, 266, 450, 446), (225, 222, 406, 409), (307, 304, 488, 491), (247, 248, 432, 431), (308, 309, 493, 492), (218, 249, 433, 402), (269, 265, 449, 453), (310, 311, 495, 494), (264, 268, 452, 448), (337, 338, 522, 521), (222, 226, 410, 406), (358, 359, 543, 542), (338, 333, 517, 522), (313, 314, 498, 497), (359, 259, 443, 543), (271, 269, 453, 455), (194, 337, 521, 378), (230, 227, 411, 414), (315, 312, 496, 499), (258, 358, 542, 442), (231, 228, 412, 415), (316, 317, 501, 500), (339, 194, 378, 523), (232, 233, 417, 416), (238, 287, 471, 422), (273, 270, 454, 457), (333, 340, 524, 517), (312, 316, 500, 496), (268, 272, 456, 452), (228, 232, 416, 412), (318, 319, 503, 502), (360, 361, 545, 544), (341, 339, 523, 525), (319, 313, 497, 503), (361, 286, 470, 545), (275, 271, 455, 459), (340, 342, 526, 524), (235, 229, 413, 419), (317, 318, 502, 501), (285, 360, 544, 469), (270, 274, 458, 454), (233, 234, 418, 417), (320, 321, 505, 504), (362, 363, 547, 546), (192, 193, 377, 376), (276, 277, 461, 460), (343, 341, 525, 527), (236, 237, 421, 420), (322, 320, 504, 506), (363, 275, 459, 547), (194, 192, 376, 378), (342, 344, 528, 526), (321, 323, 507, 505), (277, 362, 546, 461), (234, 236, 420, 418), (296, 324, 508, 480), (279, 280, 464, 463), (196, 197, 381, 380), (345, 343, 527, 529), (325, 298, 482, 509), (274, 281, 465, 458), (280, 276, 460, 464), (344, 346, 530, 528), (240, 235, 419, 424), (332, 347, 531, 516), (241, 238, 422, 425), (323, 322, 506, 507), (364, 365, 549, 548), (199, 196, 380, 383), (348, 308, 492, 532), (326, 327, 511, 510), (561, 703, 562, 560), (566, 567, 568, 565), (567, 566, 569, 570), (570, 569, 571, 572), (572, 571, 573, 574), (574, 573, 575, 576), (576, 575, 577, 578), (578, 577, 579, 580), (580, 579, 581, 582), (726, 586, 583, 584), (568, 567, 587, 588), (584, 583, 589, 590), (728, 594, 591, 592), (592, 591, 595, 596), (730, 600, 597, 598), (598, 597, 601, 602), (598, 602, 603, 604), (604, 603, 605, 606), (659, 610, 607, 608), (588, 587, 611, 612), (612, 611, 613, 614), (617, 618, 615, 616), (616, 615, 619, 620), (623, 624, 621, 622), (584, 590, 625, 626), (592, 596, 627, 628), (614, 613, 629, 630), (629, 613, 631, 632), (632, 631, 633, 634), (633, 631, 635, 636), (634, 633, 637, 638), (638, 637, 639, 640), (639, 637, 641, 642), (640, 639, 643, 644), (644, 643, 645, 646), (649, 650, 647, 648), (608, 607, 651, 652), (655, 656, 653, 654), (652, 651, 657, 658), (609, 660, 610, 659), (604, 606, 660, 609), (610, 660, 661, 662), (664, 663, 665, 666), (666, 665, 667, 668), (630, 629, 669, 670), (670, 669, 671, 672), (732, 676, 673, 674), (678, 679, 680, 701, 723, 724, 677), (683, 684, 681, 682), (682, 681, 685, 686), (682, 686, 687, 688), (692, 691, 689, 690), (667, 665, 693, 694), (694, 693, 695, 696), (694, 696, 697, 698), (698, 697, 699, 700), (707, 563, 711, 710), (702, 562, 703, 704), (564, 562, 705, 563), (562, 702, 706, 705), (702, 708, 707, 706), (708, 564, 563, 707), (712, 709, 710, 711), (563, 705, 712, 711), (706, 707, 710, 709), (705, 706, 709, 712), (702, 562, 713, 714), (562, 702, 716, 715), (715, 716, 718, 717), (717, 718, 720, 719), (719, 720, 722, 721), (721, 722, 725, 724, 701), (582, 581, 727, 585), (585, 727, 586, 726), (590, 589, 729, 593), (593, 729, 594, 728), (599, 731, 600, 730), (596, 595, 731, 599), (675, 733, 676, 732), (671, 669, 733, 675), (620, 619, 624, 623), (611, 587, 618, 617), (628, 627, 734, 735), (651, 607, 656, 655), (655, 654, 736, 737), (644, 646, 738, 739), (645, 643, 650, 649), (647, 650, 740, 741), (636, 635, 742, 743), (662, 661, 744, 745), (642, 641, 746, 747), (746, 641, 748, 749), (648, 647, 750, 751), (520, 379, 564, 708), (394, 396, 581, 579), (478, 480, 665, 663), (538, 414, 599, 730), (379, 378, 562, 564), (482, 483, 668, 667), (410, 539, 731, 595), (445, 429, 614, 630), (517, 520, 708, 702), (400, 397, 582, 585), (483, 481, 666, 668), (401, 398, 583, 586), (489, 540, 732, 674), (541, 491, 676, 733), (447, 444, 629, 632), (403, 383, 568, 588), (485, 445, 630, 670), (428, 446, 631, 613), (382, 402, 587, 567), (444, 484, 669, 629), (540, 490, 675, 732), (486, 487, 672, 671), (484, 541, 733, 669), (449, 447, 632, 634), (487, 485, 670, 672), (398, 404, 589, 583), (437, 438, 623, 622), (488, 489, 674, 673), (434, 439, 624, 619), (451, 448, 633, 636), (408, 405, 590, 593), (490, 486, 671, 675), (446, 450, 635, 631), (409, 406, 591, 594), (491, 488, 673, 676), (431, 432, 617, 616), (492, 493, 678, 677), (402, 433, 618, 587), (453, 449, 634, 638), (494, 495, 680, 679), (448, 452, 637, 633), (521, 522, 714, 713), (406, 410, 595, 591), (542, 543, 735, 734), (522, 517, 702, 714), (497, 498, 683, 682), (543, 443, 628, 735), (455, 453, 638, 640), (378, 521, 713, 562), (414, 411, 596, 599), (499, 496, 681, 684), (442, 542, 734, 627), (415, 412, 597, 600), (500, 501, 686, 685), (523, 378, 562, 715), (416, 417, 602, 601), (422, 471, 656, 607), (457, 454, 639, 642), (517, 524, 716, 702), (496, 500, 685, 681), (452, 456, 641, 637), (412, 416, 601, 597), (502, 503, 688, 687), (544, 545, 737, 736), (525, 523, 715, 717), (503, 497, 682, 688), (545, 470, 655, 737), (459, 455, 640, 644), (524, 526, 718, 716), (419, 413, 598, 604), (501, 502, 687, 686), (469, 544, 736, 654), (454, 458, 643, 639), (417, 418, 603, 602), (504, 505, 690, 689), (546, 547, 739, 738), (376, 377, 561, 560), (460, 461, 646, 645), (527, 525, 717, 719), (420, 421, 606, 605), (506, 504, 689, 691), (547, 459, 644, 739), (378, 376, 560, 562), (526, 528, 720, 718), (505, 507, 692, 690), (461, 546, 738, 646), (418, 420, 605, 603), (480, 508, 693, 665), (463, 464, 649, 648), (380, 381, 566, 565), (529, 527, 719, 721), (509, 482, 667, 694), (458, 465, 650, 643), (464, 460, 645, 649), (528, 530, 722, 720)])
me_plane_001.use_remesh_preserve_volume = False
me_plane_001.use_remesh_preserve_attributes = False
me_plane_001.use_mirror_vertex_groups = False
me_plane_001.update()
me_plane = bpy.data.meshes.new('Plane')
me_plane.from_pydata([(-1.0, -1.0, 0.0), (1.0, -1.0, 0.0), (-1.0, 1.0, 0.0), (1.0, 1.0, 0.0)], [], [(0, 1, 3, 2)])
me_plane.use_remesh_preserve_volume = False
me_plane.use_remesh_preserve_attributes = False
me_plane.use_mirror_vertex_groups = False
me_plane.update()

# ---- objects
ob_couloir = bpy.data.objects.new('Couloir', me_plane_011)
ob_salon = bpy.data.objects.new('Salon', me_plane_010)
ob_cuisine = bpy.data.objects.new('Cuisine', me_plane_007)
ob_toilettes = bpy.data.objects.new('Toilettes', me_plane_006)
ob_placard = bpy.data.objects.new('Placard', me_plane_005)
ob_salledebain = bpy.data.objects.new('SalleDeBain', me_plane_004)
ob_chambre3 = bpy.data.objects.new('Chambre3', me_plane_003)
ob_chambre2 = bpy.data.objects.new('Chambre2', me_plane_002)
ob_murs = bpy.data.objects.new('Murs', me_plane_001)
ob_chambre1 = bpy.data.objects.new('Chambre1', me_plane)
ob_camera = bpy.data.objects.new('Camera', cam_camera)

# ---- transforms, parenting, visibility, modifiers, constraints
ob_couloir.location = (-397.1, 168.4, 0.0)
ob_couloir.scale = (190.0, 133.7, 1.0)
ob_couloir.lineart.crease_threshold = 0.0
ob_salon.location = (318.5, -77.87, 0.0)
ob_salon.lineart.crease_threshold = 0.0
ob_cuisine.location = (-2.702, 393.0, 0.0)
ob_cuisine.lineart.crease_threshold = 0.0
ob_toilettes.location = (-267.3, 206.6, 0.0)
ob_toilettes.lineart.crease_threshold = 0.0
ob_placard.location = (-267.3, 305.9, 0.0)
ob_placard.lineart.crease_threshold = 0.0
ob_salledebain.location = (-267.3, 393.0, 0.0)
ob_salledebain.lineart.crease_threshold = 0.0
ob_chambre3.location = (-655.9, -158.3, 0.0)
ob_chambre3.scale = (238.1, 125.0, 1.0)
ob_chambre3.lineart.crease_threshold = 0.0
ob_chambre2.location = (-655.9, 119.5, 0.0)
ob_chambre2.scale = (190.0, 133.7, 1.0)
ob_chambre2.lineart.crease_threshold = 0.0
ob_murs.location = (-655.9, 393.0, 0.0)
ob_murs.scale = (0.105, 0.105, 1.0)
ob_murs.lineart.crease_threshold = 0.0
ob_chambre1.location = (-465.9, 267.0, 0.0)
ob_chambre1.scale = (190.0, 126.0, 1.0)
ob_chambre1.lineart.crease_threshold = 0.0
ob_camera.location = (7.481, -6.508, 5.344)
ob_camera.rotation_euler = (1.109, 0.0, 0.8149)
ob_camera.lock_rotations_4d = False
ob_camera.empty_display_type = 'ARROWS'
ob_camera.color = (0.0, 0.0, 0.0, 0.0)
ob_camera.display_type = 'WIRE'
ob_camera.lineart.crease_threshold = 0.0

# ---- collection membership
col_collection_1.objects.link(ob_couloir)
col_collection_1.objects.link(ob_salon)
col_collection_1.objects.link(ob_cuisine)
col_collection_1.objects.link(ob_toilettes)
col_collection_1.objects.link(ob_placard)
col_collection_1.objects.link(ob_salledebain)
col_collection_1.objects.link(ob_chambre3)
col_collection_1.objects.link(ob_chambre2)
col_collection_1.objects.link(ob_murs)
col_collection_1.objects.link(ob_chambre1)
col_collection_1.objects.link(ob_camera)

# ---- scene / render settings (as saved in the file)
scene.camera = ob_camera
scene.frame_start = 1; scene.frame_end = 250; scene.frame_set(1)
scene.render.engine = 'BLENDER_EEVEE_NEXT'
scene.render.resolution_percentage = 50
scene.render.dither_intensity = 0.0
scene.cycles.use_denoising = False
scene.cycles.samples = 128
scene.cycles.sampling_pattern = 'TABULATED_SOBOL'
scene.cycles.light_sampling_threshold = 0.0
scene.cycles.use_adaptive_sampling = False
scene.cycles.use_light_tree = False
scene.cycles.blur_glossy = 0.0
scene.cycles.sample_clamp_indirect = 0.0
scene.view_settings.view_transform = 'Standard'
scene.unit_settings.scale_length = 0.01
bpy.context.view_layer.update()

# ---- added for rendering (the .blend has no usable light): sun
light_auto_sun = bpy.data.lights.new('AutoSun', 'SUN')
light_auto_sun.energy = 3.0
light_auto_sun.angle = 0.0523599
ob_auto_sun = bpy.data.objects.new('AutoSun', light_auto_sun)
scene.collection.objects.link(ob_auto_sun)
ob_auto_sun.rotation_euler = (0.872665, 0.174533, 0.523599)
bpy.context.view_layer.update()
